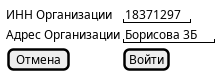

The diagram above was rendered by PlantUML. Its source (embedded in the PNG):
@startsalt Вход

{
  ИНН Организации | "18371297"
  Адрес Организации | "Борисова 3Б"
  [Отмена ]|[Войти]
}

@endsalt